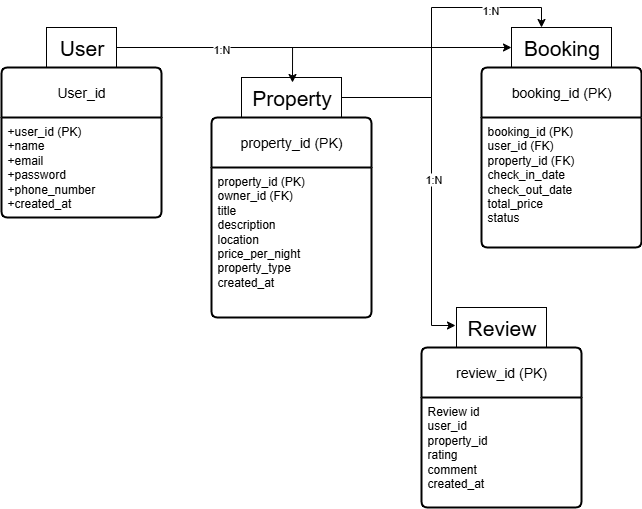

The diagram above was exported from draw.io. Its source (the exported page's mxGraphModel, read from the mxfile embedded in the PNG):
<mxGraphModel dx="558" dy="498" grid="1" gridSize="10" guides="1" tooltips="1" connect="1" arrows="1" fold="1" page="1" pageScale="1" pageWidth="850" pageHeight="1100" math="0" shadow="0">
  <root>
    <mxCell id="0" />
    <mxCell id="1" parent="0" />
    <mxCell id="Zk_oojZS2neQf78IBBEy-131" value="review_id (PK)" style="swimlane;childLayout=stackLayout;horizontal=1;startSize=50;horizontalStack=0;rounded=1;fontSize=14;fontStyle=0;strokeWidth=2;resizeParent=0;resizeLast=1;shadow=0;dashed=0;align=center;arcSize=4;whiteSpace=wrap;html=1;" parent="1" vertex="1">
      <mxGeometry x="490" y="360" width="160" height="160" as="geometry" />
    </mxCell>
    <mxCell id="Zk_oojZS2neQf78IBBEy-132" value="&lt;div&gt;Review id&lt;/div&gt;&lt;div&gt;user_id&lt;/div&gt;&lt;div&gt;property_id&amp;nbsp;&lt;/div&gt;&lt;div&gt;rating&lt;/div&gt;&lt;div&gt;comment&lt;/div&gt;&lt;div&gt;created_at&lt;/div&gt;&lt;div&gt;&lt;br&gt;&lt;/div&gt;" style="align=left;strokeColor=none;fillColor=none;spacingLeft=4;spacingRight=4;fontSize=12;verticalAlign=top;resizable=0;rotatable=0;part=1;html=1;whiteSpace=wrap;" parent="Zk_oojZS2neQf78IBBEy-131" vertex="1">
      <mxGeometry y="50" width="160" height="110" as="geometry" />
    </mxCell>
    <mxCell id="XQQ5QZmSIslDeyzjKJMx-23" style="edgeStyle=orthogonalEdgeStyle;rounded=0;orthogonalLoop=1;jettySize=auto;html=1;" edge="1" parent="1" source="Zk_oojZS2neQf78IBBEy-163" target="XQQ5QZmSIslDeyzjKJMx-3">
      <mxGeometry relative="1" as="geometry" />
    </mxCell>
    <mxCell id="Zk_oojZS2neQf78IBBEy-163" value="User" style="text;html=1;align=center;verticalAlign=middle;resizable=0;points=[];autosize=1;strokeColor=default;fillColor=none;fontSize=21;" parent="1" vertex="1">
      <mxGeometry x="115" y="40" width="70" height="40" as="geometry" />
    </mxCell>
    <mxCell id="Zk_oojZS2neQf78IBBEy-172" value="User_id" style="swimlane;childLayout=stackLayout;horizontal=1;startSize=50;horizontalStack=0;rounded=1;fontSize=14;fontStyle=0;strokeWidth=2;resizeParent=0;resizeLast=1;shadow=0;dashed=0;align=center;arcSize=4;whiteSpace=wrap;html=1;" parent="1" vertex="1">
      <mxGeometry x="70" y="80" width="160" height="150" as="geometry">
        <mxRectangle x="100" y="80" width="90" height="50" as="alternateBounds" />
      </mxGeometry>
    </mxCell>
    <mxCell id="Zk_oojZS2neQf78IBBEy-173" value="&lt;div&gt;&lt;span style=&quot;background-color: transparent; color: light-dark(rgb(0, 0, 0), rgb(255, 255, 255));&quot;&gt;+&lt;/span&gt;&lt;span style=&quot;background-color: transparent;&quot;&gt;user_id (PK)&lt;/span&gt;&lt;/div&gt;&lt;div&gt;&lt;span style=&quot;background-color: transparent; color: light-dark(rgb(0, 0, 0), rgb(255, 255, 255));&quot;&gt;+name&lt;/span&gt;&lt;/div&gt;&lt;div&gt;&lt;span style=&quot;background-color: transparent; color: light-dark(rgb(0, 0, 0), rgb(255, 255, 255));&quot;&gt;+&lt;/span&gt;email&lt;/div&gt;&lt;div&gt;&lt;span style=&quot;background-color: transparent; color: light-dark(rgb(0, 0, 0), rgb(255, 255, 255));&quot;&gt;+&lt;/span&gt;password&lt;/div&gt;&lt;div&gt;&lt;span style=&quot;background-color: transparent; color: light-dark(rgb(0, 0, 0), rgb(255, 255, 255));&quot;&gt;+&lt;/span&gt;phone_number&lt;/div&gt;&lt;div&gt;&lt;span style=&quot;background-color: transparent; color: light-dark(rgb(0, 0, 0), rgb(255, 255, 255));&quot;&gt;+&lt;/span&gt;created_at&lt;/div&gt;" style="align=left;strokeColor=none;fillColor=none;spacingLeft=4;spacingRight=4;fontSize=12;verticalAlign=top;resizable=0;rotatable=0;part=1;html=1;whiteSpace=wrap;" parent="Zk_oojZS2neQf78IBBEy-172" vertex="1">
      <mxGeometry y="50" width="160" height="100" as="geometry" />
    </mxCell>
    <mxCell id="Zk_oojZS2neQf78IBBEy-174" value="property_id (PK)" style="swimlane;childLayout=stackLayout;horizontal=1;startSize=50;horizontalStack=0;rounded=1;fontSize=14;fontStyle=0;strokeWidth=2;resizeParent=0;resizeLast=1;shadow=0;dashed=0;align=center;arcSize=4;whiteSpace=wrap;html=1;container=0;" parent="1" vertex="1">
      <mxGeometry x="280" y="130" width="160" height="200" as="geometry" />
    </mxCell>
    <mxCell id="Zk_oojZS2neQf78IBBEy-175" value="&lt;div&gt;property_id (PK)&lt;/div&gt;&lt;div&gt;owner_id (FK)&lt;/div&gt;&lt;div&gt;title&lt;/div&gt;&lt;div&gt;description&lt;/div&gt;&lt;div&gt;location&lt;/div&gt;&lt;div&gt;price_per_night&lt;/div&gt;&lt;div&gt;property_type&lt;/div&gt;&lt;div&gt;created_at&lt;/div&gt;&lt;div&gt;&lt;br&gt;&lt;/div&gt;" style="align=left;strokeColor=none;fillColor=none;spacingLeft=4;spacingRight=4;fontSize=12;verticalAlign=top;resizable=0;rotatable=0;part=1;html=1;whiteSpace=wrap;" parent="Zk_oojZS2neQf78IBBEy-174" vertex="1">
      <mxGeometry y="50" width="160" height="150" as="geometry" />
    </mxCell>
    <mxCell id="Zk_oojZS2neQf78IBBEy-176" value="booking_id (PK)" style="swimlane;childLayout=stackLayout;horizontal=1;startSize=50;horizontalStack=0;rounded=1;fontSize=14;fontStyle=0;strokeWidth=2;resizeParent=0;resizeLast=1;shadow=0;dashed=0;align=center;arcSize=4;whiteSpace=wrap;html=1;" parent="1" vertex="1">
      <mxGeometry x="550" y="80" width="160" height="180" as="geometry" />
    </mxCell>
    <mxCell id="Zk_oojZS2neQf78IBBEy-177" value="&lt;div&gt;booking_id (PK)&lt;/div&gt;&lt;div&gt;user_id (FK)&lt;/div&gt;&lt;div&gt;property_id (FK)&lt;/div&gt;&lt;div&gt;&lt;span style=&quot;background-color: transparent; color: light-dark(rgb(0, 0, 0), rgb(255, 255, 255));&quot;&gt;check_in_date&lt;/span&gt;&lt;/div&gt;&lt;div&gt;check_out_date&lt;/div&gt;&lt;div&gt;total_price&lt;/div&gt;&lt;div&gt;status&lt;/div&gt;&lt;div&gt;&lt;br&gt;&lt;/div&gt;" style="align=left;strokeColor=none;fillColor=none;spacingLeft=4;spacingRight=4;fontSize=12;verticalAlign=top;resizable=0;rotatable=0;part=1;html=1;whiteSpace=wrap;" parent="Zk_oojZS2neQf78IBBEy-176" vertex="1">
      <mxGeometry y="50" width="160" height="130" as="geometry" />
    </mxCell>
    <mxCell id="XQQ5QZmSIslDeyzjKJMx-1" value="Property" style="text;html=1;align=center;verticalAlign=middle;resizable=0;points=[];autosize=1;strokeColor=default;fillColor=none;fontSize=21;" vertex="1" parent="1">
      <mxGeometry x="310" y="90" width="100" height="40" as="geometry" />
    </mxCell>
    <mxCell id="XQQ5QZmSIslDeyzjKJMx-3" value="Booking" style="text;html=1;align=center;verticalAlign=middle;resizable=0;points=[];autosize=1;strokeColor=default;fillColor=none;fontSize=21;" vertex="1" parent="1">
      <mxGeometry x="580" y="40" width="100" height="40" as="geometry" />
    </mxCell>
    <mxCell id="XQQ5QZmSIslDeyzjKJMx-4" value="Review" style="text;html=1;align=center;verticalAlign=middle;resizable=0;points=[];autosize=1;strokeColor=default;fillColor=none;fontSize=21;" vertex="1" parent="1">
      <mxGeometry x="525" y="320" width="90" height="40" as="geometry" />
    </mxCell>
    <mxCell id="XQQ5QZmSIslDeyzjKJMx-17" style="edgeStyle=orthogonalEdgeStyle;rounded=0;orthogonalLoop=1;jettySize=auto;html=1;entryX=0.51;entryY=0.125;entryDx=0;entryDy=0;entryPerimeter=0;" edge="1" parent="1" source="Zk_oojZS2neQf78IBBEy-163" target="XQQ5QZmSIslDeyzjKJMx-1">
      <mxGeometry relative="1" as="geometry" />
    </mxCell>
    <mxCell id="XQQ5QZmSIslDeyzjKJMx-18" value="1:N" style="edgeLabel;html=1;align=center;verticalAlign=middle;resizable=0;points=[];" vertex="1" connectable="0" parent="XQQ5QZmSIslDeyzjKJMx-17">
      <mxGeometry x="-0.0127" y="-1" relative="1" as="geometry">
        <mxPoint as="offset" />
      </mxGeometry>
    </mxCell>
    <mxCell id="XQQ5QZmSIslDeyzjKJMx-24" style="edgeStyle=orthogonalEdgeStyle;rounded=0;orthogonalLoop=1;jettySize=auto;html=1;entryX=0.3;entryY=0;entryDx=0;entryDy=0;entryPerimeter=0;" edge="1" parent="1" source="XQQ5QZmSIslDeyzjKJMx-1" target="XQQ5QZmSIslDeyzjKJMx-3">
      <mxGeometry relative="1" as="geometry">
        <Array as="points">
          <mxPoint x="500" y="110" />
          <mxPoint x="500" y="20" />
          <mxPoint x="610" y="20" />
        </Array>
      </mxGeometry>
    </mxCell>
    <mxCell id="XQQ5QZmSIslDeyzjKJMx-30" value="1:N" style="edgeLabel;html=1;align=center;verticalAlign=middle;resizable=0;points=[];" vertex="1" connectable="0" parent="XQQ5QZmSIslDeyzjKJMx-24">
      <mxGeometry x="0.5419" y="-2" relative="1" as="geometry">
        <mxPoint as="offset" />
      </mxGeometry>
    </mxCell>
    <mxCell id="XQQ5QZmSIslDeyzjKJMx-26" style="edgeStyle=orthogonalEdgeStyle;rounded=0;orthogonalLoop=1;jettySize=auto;html=1;entryX=-0.011;entryY=0.45;entryDx=0;entryDy=0;entryPerimeter=0;" edge="1" parent="1" source="XQQ5QZmSIslDeyzjKJMx-1" target="XQQ5QZmSIslDeyzjKJMx-4">
      <mxGeometry relative="1" as="geometry">
        <Array as="points">
          <mxPoint x="500" y="110" />
          <mxPoint x="500" y="338" />
        </Array>
      </mxGeometry>
    </mxCell>
    <mxCell id="XQQ5QZmSIslDeyzjKJMx-27" value="1:N" style="edgeLabel;html=1;align=center;verticalAlign=middle;resizable=0;points=[];" vertex="1" connectable="0" parent="XQQ5QZmSIslDeyzjKJMx-26">
      <mxGeometry x="0.0029" y="1" relative="1" as="geometry">
        <mxPoint as="offset" />
      </mxGeometry>
    </mxCell>
  </root>
</mxGraphModel>